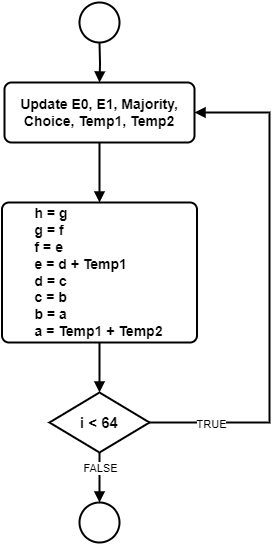

The diagram above was exported from draw.io. Its source (the exported page's mxGraphModel, read from the mxfile embedded in the PNG):
<mxGraphModel dx="1219" dy="722" grid="1" gridSize="10" guides="1" tooltips="1" connect="1" arrows="1" fold="1" page="1" pageScale="1" pageWidth="827" pageHeight="1169" math="0" shadow="0">
  <root>
    <mxCell id="0" />
    <mxCell id="1" parent="0" />
    <mxCell id="zajbqNKcWP0PYcwF-qsE-1" value="" style="strokeWidth=2;html=1;shape=mxgraph.flowchart.start_2;whiteSpace=wrap;" vertex="1" parent="1">
      <mxGeometry x="320" y="130" width="40" height="40" as="geometry" />
    </mxCell>
    <mxCell id="zajbqNKcWP0PYcwF-qsE-5" style="edgeStyle=orthogonalEdgeStyle;rounded=0;orthogonalLoop=1;jettySize=auto;html=1;entryX=0.5;entryY=0;entryDx=0;entryDy=0;endArrow=block;endFill=1;strokeWidth=2;" edge="1" parent="1" target="zajbqNKcWP0PYcwF-qsE-4">
      <mxGeometry relative="1" as="geometry">
        <mxPoint x="340" y="170.0000000000001" as="sourcePoint" />
      </mxGeometry>
    </mxCell>
    <mxCell id="zajbqNKcWP0PYcwF-qsE-7" style="edgeStyle=orthogonalEdgeStyle;rounded=0;orthogonalLoop=1;jettySize=auto;html=1;entryX=0.5;entryY=0;entryDx=0;entryDy=0;strokeWidth=2;endArrow=block;endFill=1;" edge="1" parent="1" source="zajbqNKcWP0PYcwF-qsE-4" target="zajbqNKcWP0PYcwF-qsE-6">
      <mxGeometry relative="1" as="geometry" />
    </mxCell>
    <mxCell id="zajbqNKcWP0PYcwF-qsE-4" value="&lt;b&gt;&lt;font style=&quot;font-size: 14px;&quot;&gt;Update E0, E1, Majority, Choice, Temp1, Temp2&lt;/font&gt;&lt;/b&gt;" style="rounded=1;whiteSpace=wrap;html=1;absoluteArcSize=1;arcSize=14;strokeWidth=2;" vertex="1" parent="1">
      <mxGeometry x="245" y="210" width="190" height="60" as="geometry" />
    </mxCell>
    <mxCell id="zajbqNKcWP0PYcwF-qsE-12" style="edgeStyle=orthogonalEdgeStyle;rounded=0;orthogonalLoop=1;jettySize=auto;html=1;endArrow=block;endFill=1;strokeWidth=2;" edge="1" parent="1" source="zajbqNKcWP0PYcwF-qsE-6" target="zajbqNKcWP0PYcwF-qsE-11">
      <mxGeometry relative="1" as="geometry" />
    </mxCell>
    <mxCell id="zajbqNKcWP0PYcwF-qsE-6" value="&lt;div style=&quot;text-align: justify; font-size: 14px;&quot;&gt;&lt;span style=&quot;background-color: initial;&quot;&gt;&lt;font style=&quot;font-size: 14px;&quot;&gt;&lt;b&gt;h = g&lt;/b&gt;&lt;/font&gt;&lt;/span&gt;&lt;/div&gt;&lt;div style=&quot;text-align: justify; font-size: 14px;&quot;&gt;&lt;font style=&quot;font-size: 14px;&quot;&gt;&lt;b&gt;g = f&lt;/b&gt;&lt;/font&gt;&lt;/div&gt;&lt;div style=&quot;text-align: justify; font-size: 14px;&quot;&gt;&lt;font style=&quot;font-size: 14px;&quot;&gt;&lt;b&gt;f = e&lt;/b&gt;&lt;/font&gt;&lt;/div&gt;&lt;div style=&quot;text-align: justify; font-size: 14px;&quot;&gt;&lt;font style=&quot;font-size: 14px;&quot;&gt;&lt;b&gt;e = d + Temp1&lt;/b&gt;&lt;/font&gt;&lt;/div&gt;&lt;div style=&quot;text-align: justify; font-size: 14px;&quot;&gt;&lt;font style=&quot;font-size: 14px;&quot;&gt;&lt;b&gt;d = c&lt;/b&gt;&lt;/font&gt;&lt;/div&gt;&lt;div style=&quot;text-align: justify; font-size: 14px;&quot;&gt;&lt;font style=&quot;font-size: 14px;&quot;&gt;&lt;b&gt;c = b&lt;/b&gt;&lt;/font&gt;&lt;/div&gt;&lt;div style=&quot;text-align: justify; font-size: 14px;&quot;&gt;&lt;font style=&quot;font-size: 14px;&quot;&gt;&lt;b&gt;b = a&lt;/b&gt;&lt;/font&gt;&lt;/div&gt;&lt;div style=&quot;text-align: justify; font-size: 14px;&quot;&gt;&lt;font style=&quot;font-size: 14px;&quot;&gt;&lt;b&gt;a = Temp1 + Temp2&lt;/b&gt;&lt;/font&gt;&lt;/div&gt;" style="rounded=1;whiteSpace=wrap;html=1;absoluteArcSize=1;arcSize=14;strokeWidth=2;" vertex="1" parent="1">
      <mxGeometry x="242.5" y="330" width="195" height="140" as="geometry" />
    </mxCell>
    <mxCell id="zajbqNKcWP0PYcwF-qsE-8" value="" style="strokeWidth=2;html=1;shape=mxgraph.flowchart.start_2;whiteSpace=wrap;" vertex="1" parent="1">
      <mxGeometry x="320" y="630" width="40" height="40" as="geometry" />
    </mxCell>
    <mxCell id="zajbqNKcWP0PYcwF-qsE-13" style="edgeStyle=orthogonalEdgeStyle;rounded=0;orthogonalLoop=1;jettySize=auto;html=1;entryX=1;entryY=0.5;entryDx=0;entryDy=0;endArrow=block;endFill=1;strokeWidth=2;" edge="1" parent="1" source="zajbqNKcWP0PYcwF-qsE-11" target="zajbqNKcWP0PYcwF-qsE-4">
      <mxGeometry relative="1" as="geometry">
        <Array as="points">
          <mxPoint x="510" y="550" />
          <mxPoint x="510" y="240" />
        </Array>
      </mxGeometry>
    </mxCell>
    <mxCell id="zajbqNKcWP0PYcwF-qsE-15" value="TRUE" style="edgeLabel;html=1;align=center;verticalAlign=middle;resizable=0;points=[];" vertex="1" connectable="0" parent="zajbqNKcWP0PYcwF-qsE-13">
      <mxGeometry x="-0.7599" y="-1" relative="1" as="geometry">
        <mxPoint as="offset" />
      </mxGeometry>
    </mxCell>
    <mxCell id="zajbqNKcWP0PYcwF-qsE-14" style="edgeStyle=orthogonalEdgeStyle;rounded=0;orthogonalLoop=1;jettySize=auto;html=1;strokeWidth=2;endArrow=block;endFill=1;" edge="1" parent="1" source="zajbqNKcWP0PYcwF-qsE-11" target="zajbqNKcWP0PYcwF-qsE-8">
      <mxGeometry relative="1" as="geometry" />
    </mxCell>
    <mxCell id="zajbqNKcWP0PYcwF-qsE-16" value="FALSE" style="edgeLabel;html=1;align=center;verticalAlign=middle;resizable=0;points=[];" vertex="1" connectable="0" parent="zajbqNKcWP0PYcwF-qsE-14">
      <mxGeometry x="-0.3852" relative="1" as="geometry">
        <mxPoint as="offset" />
      </mxGeometry>
    </mxCell>
    <mxCell id="zajbqNKcWP0PYcwF-qsE-11" value="&lt;b&gt;&lt;font style=&quot;font-size: 15px;&quot;&gt;i &amp;lt; 64&lt;/font&gt;&lt;/b&gt;" style="strokeWidth=2;html=1;shape=mxgraph.flowchart.decision;whiteSpace=wrap;" vertex="1" parent="1">
      <mxGeometry x="290" y="520" width="100" height="60" as="geometry" />
    </mxCell>
  </root>
</mxGraphModel>